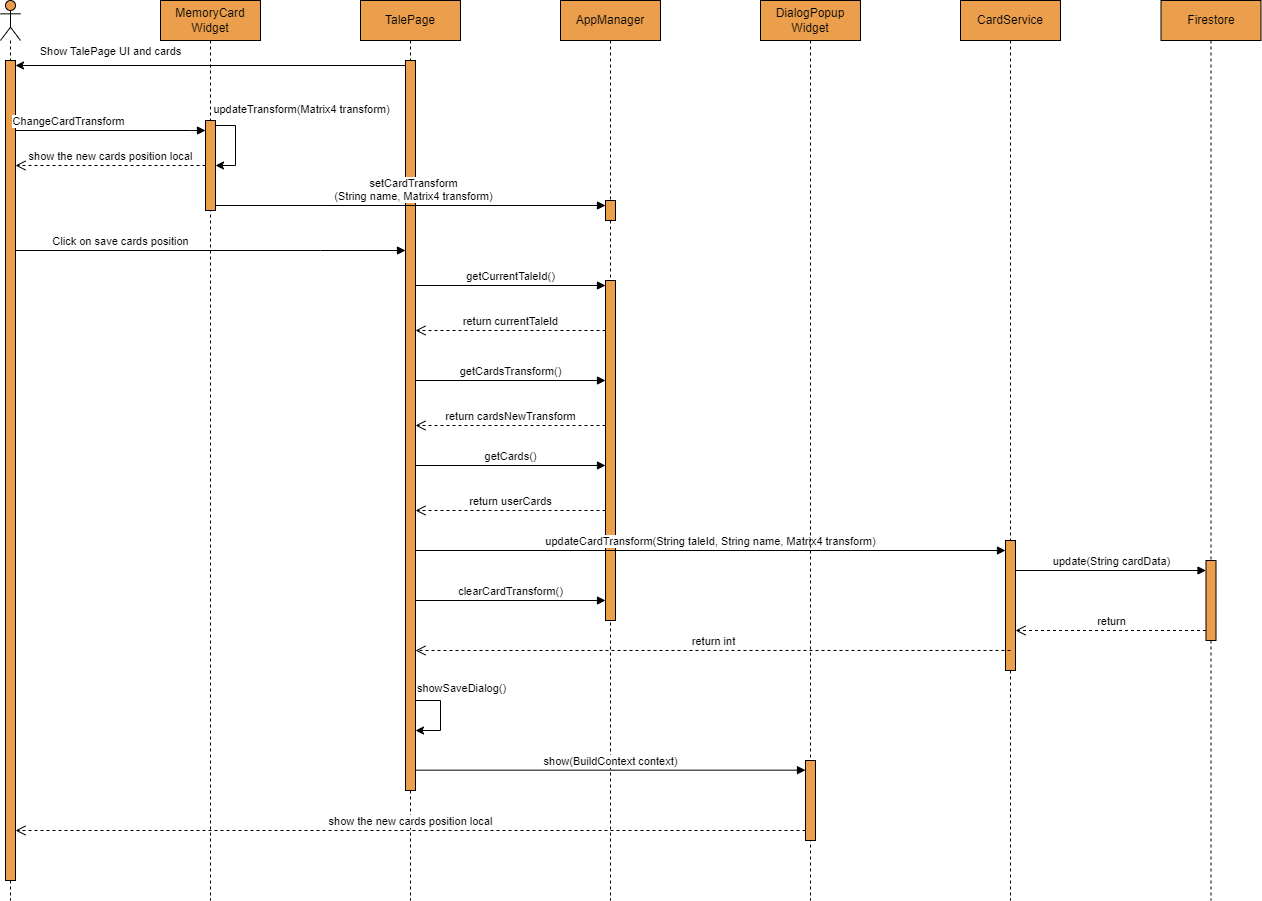

The diagram above was exported from draw.io. Its source (the exported page's mxGraphModel, read from the mxfile embedded in the PNG):
<mxGraphModel dx="918" dy="1523" grid="1" gridSize="10" guides="1" tooltips="1" connect="1" arrows="1" fold="1" page="1" pageScale="1" pageWidth="827" pageHeight="1169" math="0" shadow="0">
  <root>
    <mxCell id="0" />
    <mxCell id="1" parent="0" />
    <mxCell id="NmfkcR2Ydh_nO2Fbmdg1-1" value="" style="shape=umlLifeline;perimeter=lifelinePerimeter;whiteSpace=wrap;html=1;container=1;dropTarget=0;collapsible=0;recursiveResize=0;outlineConnect=0;portConstraint=eastwest;newEdgeStyle={&quot;curved&quot;:0,&quot;rounded&quot;:0};participant=umlActor;fillColor=#eb9f4c;" vertex="1" parent="1">
      <mxGeometry x="30" y="120" width="20" height="900" as="geometry" />
    </mxCell>
    <mxCell id="NmfkcR2Ydh_nO2Fbmdg1-23" value="" style="html=1;points=[[0,0,0,0,5],[0,1,0,0,-5],[1,0,0,0,5],[1,1,0,0,-5]];perimeter=orthogonalPerimeter;outlineConnect=0;targetShapes=umlLifeline;portConstraint=eastwest;newEdgeStyle={&quot;curved&quot;:0,&quot;rounded&quot;:0};strokeColor=default;fillColor=#eb9f4c;" vertex="1" parent="NmfkcR2Ydh_nO2Fbmdg1-1">
      <mxGeometry x="5" y="60" width="10" height="820" as="geometry" />
    </mxCell>
    <mxCell id="NmfkcR2Ydh_nO2Fbmdg1-9" value="TalePage" style="shape=umlLifeline;perimeter=lifelinePerimeter;whiteSpace=wrap;html=1;container=1;dropTarget=0;collapsible=0;recursiveResize=0;outlineConnect=0;portConstraint=eastwest;newEdgeStyle={&quot;curved&quot;:0,&quot;rounded&quot;:0};fillColor=#eb9f4c;" vertex="1" parent="1">
      <mxGeometry x="390" y="120" width="100" height="900" as="geometry" />
    </mxCell>
    <mxCell id="NmfkcR2Ydh_nO2Fbmdg1-22" value="" style="html=1;points=[[0,0,0,0,5],[0,1,0,0,-5],[1,0,0,0,5],[1,1,0,0,-5]];perimeter=orthogonalPerimeter;outlineConnect=0;targetShapes=umlLifeline;portConstraint=eastwest;newEdgeStyle={&quot;curved&quot;:0,&quot;rounded&quot;:0};fillColor=#eb9f4c;" vertex="1" parent="NmfkcR2Ydh_nO2Fbmdg1-9">
      <mxGeometry x="45" y="60" width="10" height="730" as="geometry" />
    </mxCell>
    <mxCell id="NmfkcR2Ydh_nO2Fbmdg1-59" style="edgeStyle=orthogonalEdgeStyle;rounded=0;orthogonalLoop=1;jettySize=auto;html=1;curved=0;" edge="1" parent="NmfkcR2Ydh_nO2Fbmdg1-9">
      <mxGeometry relative="1" as="geometry">
        <mxPoint x="55.000000000000114" y="700.0044827586207" as="sourcePoint" />
        <mxPoint x="55.000000000000114" y="730.0044827586207" as="targetPoint" />
        <Array as="points">
          <mxPoint x="80" y="699.97" />
          <mxPoint x="80" y="729.97" />
        </Array>
      </mxGeometry>
    </mxCell>
    <mxCell id="NmfkcR2Ydh_nO2Fbmdg1-60" value="showSaveDialog()" style="edgeLabel;html=1;align=center;verticalAlign=middle;resizable=0;points=[];" vertex="1" connectable="0" parent="NmfkcR2Ydh_nO2Fbmdg1-59">
      <mxGeometry x="-0.2203" y="2" relative="1" as="geometry">
        <mxPoint x="18" y="-18" as="offset" />
      </mxGeometry>
    </mxCell>
    <mxCell id="NmfkcR2Ydh_nO2Fbmdg1-7" value="ChangeCardTransform" style="html=1;verticalAlign=bottom;endArrow=block;curved=0;rounded=0;" edge="1" target="NmfkcR2Ydh_nO2Fbmdg1-30" parent="1" source="NmfkcR2Ydh_nO2Fbmdg1-23">
      <mxGeometry x="-0.4555" relative="1" as="geometry">
        <mxPoint x="42.395714285714334" y="250" as="sourcePoint" />
        <mxPoint x="437.61" y="250" as="targetPoint" />
        <Array as="points">
          <mxPoint x="220" y="250" />
        </Array>
        <mxPoint as="offset" />
      </mxGeometry>
    </mxCell>
    <mxCell id="NmfkcR2Ydh_nO2Fbmdg1-25" value="MemoryCard&lt;br&gt;Widget" style="shape=umlLifeline;perimeter=lifelinePerimeter;whiteSpace=wrap;html=1;container=1;dropTarget=0;collapsible=0;recursiveResize=0;outlineConnect=0;portConstraint=eastwest;newEdgeStyle={&quot;curved&quot;:0,&quot;rounded&quot;:0};fillColor=#eb9f4c;" vertex="1" parent="1">
      <mxGeometry x="190" y="120" width="100" height="900" as="geometry" />
    </mxCell>
    <mxCell id="NmfkcR2Ydh_nO2Fbmdg1-30" value="" style="html=1;points=[[0,0,0,0,5],[0,1,0,0,-5],[1,0,0,0,5],[1,1,0,0,-5]];perimeter=orthogonalPerimeter;outlineConnect=0;targetShapes=umlLifeline;portConstraint=eastwest;newEdgeStyle={&quot;curved&quot;:0,&quot;rounded&quot;:0};fillColor=#eb9f4c;" vertex="1" parent="NmfkcR2Ydh_nO2Fbmdg1-25">
      <mxGeometry x="45" y="120" width="10" height="90" as="geometry" />
    </mxCell>
    <mxCell id="NmfkcR2Ydh_nO2Fbmdg1-33" style="edgeStyle=orthogonalEdgeStyle;rounded=0;orthogonalLoop=1;jettySize=auto;html=1;curved=0;exitX=1;exitY=0;exitDx=0;exitDy=5;exitPerimeter=0;" edge="1" parent="NmfkcR2Ydh_nO2Fbmdg1-25" source="NmfkcR2Ydh_nO2Fbmdg1-30" target="NmfkcR2Ydh_nO2Fbmdg1-30">
      <mxGeometry relative="1" as="geometry" />
    </mxCell>
    <mxCell id="NmfkcR2Ydh_nO2Fbmdg1-34" value="updateTransform(Matrix4 transform)" style="edgeLabel;html=1;align=center;verticalAlign=middle;resizable=0;points=[];" vertex="1" connectable="0" parent="NmfkcR2Ydh_nO2Fbmdg1-33">
      <mxGeometry x="-0.2203" y="2" relative="1" as="geometry">
        <mxPoint x="63" y="-27" as="offset" />
      </mxGeometry>
    </mxCell>
    <mxCell id="NmfkcR2Ydh_nO2Fbmdg1-26" value="AppManager" style="shape=umlLifeline;perimeter=lifelinePerimeter;whiteSpace=wrap;html=1;container=1;dropTarget=0;collapsible=0;recursiveResize=0;outlineConnect=0;portConstraint=eastwest;newEdgeStyle={&quot;curved&quot;:0,&quot;rounded&quot;:0};fillColor=#eb9f4c;" vertex="1" parent="1">
      <mxGeometry x="590" y="120" width="100" height="900" as="geometry" />
    </mxCell>
    <mxCell id="NmfkcR2Ydh_nO2Fbmdg1-36" value="" style="html=1;points=[[0,0,0,0,5],[0,1,0,0,-5],[1,0,0,0,5],[1,1,0,0,-5]];perimeter=orthogonalPerimeter;outlineConnect=0;targetShapes=umlLifeline;portConstraint=eastwest;newEdgeStyle={&quot;curved&quot;:0,&quot;rounded&quot;:0};fillColor=#eb9f4c;" vertex="1" parent="NmfkcR2Ydh_nO2Fbmdg1-26">
      <mxGeometry x="45" y="200" width="10" height="20" as="geometry" />
    </mxCell>
    <mxCell id="NmfkcR2Ydh_nO2Fbmdg1-27" value="CardService" style="shape=umlLifeline;perimeter=lifelinePerimeter;whiteSpace=wrap;html=1;container=1;dropTarget=0;collapsible=0;recursiveResize=0;outlineConnect=0;portConstraint=eastwest;newEdgeStyle={&quot;curved&quot;:0,&quot;rounded&quot;:0};fillColor=#eb9f4c;" vertex="1" parent="1">
      <mxGeometry x="990" y="120" width="100" height="900" as="geometry" />
    </mxCell>
    <mxCell id="NmfkcR2Ydh_nO2Fbmdg1-28" value="Firestore" style="shape=umlLifeline;perimeter=lifelinePerimeter;whiteSpace=wrap;html=1;container=1;dropTarget=0;collapsible=0;recursiveResize=0;outlineConnect=0;portConstraint=eastwest;newEdgeStyle={&quot;curved&quot;:0,&quot;rounded&quot;:0};fillColor=#eb9f4c;" vertex="1" parent="1">
      <mxGeometry x="1190.5" y="120" width="100" height="900" as="geometry" />
    </mxCell>
    <mxCell id="NmfkcR2Ydh_nO2Fbmdg1-31" style="edgeStyle=orthogonalEdgeStyle;rounded=0;orthogonalLoop=1;jettySize=auto;html=1;curved=0;exitX=0;exitY=0;exitDx=0;exitDy=5;exitPerimeter=0;entryX=1;entryY=0;entryDx=0;entryDy=5;entryPerimeter=0;" edge="1" parent="1" source="NmfkcR2Ydh_nO2Fbmdg1-22" target="NmfkcR2Ydh_nO2Fbmdg1-23">
      <mxGeometry relative="1" as="geometry" />
    </mxCell>
    <mxCell id="NmfkcR2Ydh_nO2Fbmdg1-32" value="Show TalePage UI and cards" style="edgeLabel;html=1;align=center;verticalAlign=middle;resizable=0;points=[];" vertex="1" connectable="0" parent="NmfkcR2Ydh_nO2Fbmdg1-31">
      <mxGeometry x="0.1485" y="-1" relative="1" as="geometry">
        <mxPoint x="-71" y="-14" as="offset" />
      </mxGeometry>
    </mxCell>
    <mxCell id="NmfkcR2Ydh_nO2Fbmdg1-35" value="setCardTransform&lt;br&gt;(String name, Matrix4 transform)" style="html=1;verticalAlign=bottom;endArrow=block;curved=0;rounded=0;exitX=1;exitY=1;exitDx=0;exitDy=-5;exitPerimeter=0;" edge="1" parent="1" source="NmfkcR2Ydh_nO2Fbmdg1-30" target="NmfkcR2Ydh_nO2Fbmdg1-36">
      <mxGeometry x="0.0068" relative="1" as="geometry">
        <mxPoint x="443.70000000000005" y="310.0400000000001" as="sourcePoint" />
        <mxPoint x="635" y="310" as="targetPoint" />
        <mxPoint as="offset" />
      </mxGeometry>
    </mxCell>
    <mxCell id="NmfkcR2Ydh_nO2Fbmdg1-37" value="show the new cards position local" style="html=1;verticalAlign=bottom;endArrow=open;dashed=1;endSize=8;curved=0;rounded=0;" edge="1" parent="1" source="NmfkcR2Ydh_nO2Fbmdg1-30" target="NmfkcR2Ydh_nO2Fbmdg1-23">
      <mxGeometry relative="1" as="geometry">
        <mxPoint x="430" y="281" as="sourcePoint" />
        <mxPoint x="39.5" y="281.36" as="targetPoint" />
      </mxGeometry>
    </mxCell>
    <mxCell id="NmfkcR2Ydh_nO2Fbmdg1-38" value="Click on save cards position" style="html=1;verticalAlign=bottom;endArrow=block;curved=0;rounded=0;" edge="1" parent="1" source="NmfkcR2Ydh_nO2Fbmdg1-23" target="NmfkcR2Ydh_nO2Fbmdg1-22">
      <mxGeometry x="-0.4555" relative="1" as="geometry">
        <mxPoint x="45" y="370" as="sourcePoint" />
        <mxPoint x="435" y="370" as="targetPoint" />
        <Array as="points">
          <mxPoint x="350" y="370" />
        </Array>
        <mxPoint as="offset" />
      </mxGeometry>
    </mxCell>
    <mxCell id="NmfkcR2Ydh_nO2Fbmdg1-43" value="" style="html=1;points=[[0,0,0,0,5],[0,1,0,0,-5],[1,0,0,0,5],[1,1,0,0,-5]];perimeter=orthogonalPerimeter;outlineConnect=0;targetShapes=umlLifeline;portConstraint=eastwest;newEdgeStyle={&quot;curved&quot;:0,&quot;rounded&quot;:0};fillColor=#eb9f4c;" vertex="1" parent="1">
      <mxGeometry x="635" y="400" width="10" height="340" as="geometry" />
    </mxCell>
    <mxCell id="NmfkcR2Ydh_nO2Fbmdg1-44" value="getCurrentTaleId()" style="html=1;verticalAlign=bottom;endArrow=block;curved=0;rounded=0;entryX=0;entryY=0;entryDx=0;entryDy=5;" edge="1" target="NmfkcR2Ydh_nO2Fbmdg1-43" parent="1" source="NmfkcR2Ydh_nO2Fbmdg1-22">
      <mxGeometry relative="1" as="geometry">
        <mxPoint x="530" y="405" as="sourcePoint" />
      </mxGeometry>
    </mxCell>
    <mxCell id="NmfkcR2Ydh_nO2Fbmdg1-45" value="return currentTaleId" style="html=1;verticalAlign=bottom;endArrow=open;dashed=1;endSize=8;curved=0;rounded=0;" edge="1" source="NmfkcR2Ydh_nO2Fbmdg1-43" parent="1">
      <mxGeometry x="-0.0016" relative="1" as="geometry">
        <mxPoint x="445.0000000000001" y="450.00000000000006" as="targetPoint" />
        <mxPoint x="645" y="450.00000000000006" as="sourcePoint" />
        <mxPoint as="offset" />
      </mxGeometry>
    </mxCell>
    <mxCell id="NmfkcR2Ydh_nO2Fbmdg1-48" value="getCardsTransform()" style="html=1;verticalAlign=bottom;endArrow=block;curved=0;rounded=0;entryX=0;entryY=0;entryDx=0;entryDy=5;" edge="1" parent="1">
      <mxGeometry relative="1" as="geometry">
        <mxPoint x="445" y="500" as="sourcePoint" />
        <mxPoint x="635" y="500" as="targetPoint" />
      </mxGeometry>
    </mxCell>
    <mxCell id="NmfkcR2Ydh_nO2Fbmdg1-49" value="return&amp;nbsp;cardsNewTransform" style="html=1;verticalAlign=bottom;endArrow=open;dashed=1;endSize=8;curved=0;rounded=0;" edge="1" parent="1">
      <mxGeometry x="0.0018" relative="1" as="geometry">
        <mxPoint x="445.0000000000001" y="545" as="targetPoint" />
        <mxPoint x="635" y="545" as="sourcePoint" />
        <mxPoint as="offset" />
      </mxGeometry>
    </mxCell>
    <mxCell id="NmfkcR2Ydh_nO2Fbmdg1-50" value="getCards()" style="html=1;verticalAlign=bottom;endArrow=block;curved=0;rounded=0;entryX=0;entryY=0;entryDx=0;entryDy=5;" edge="1" parent="1">
      <mxGeometry relative="1" as="geometry">
        <mxPoint x="445" y="585" as="sourcePoint" />
        <mxPoint x="635" y="585" as="targetPoint" />
      </mxGeometry>
    </mxCell>
    <mxCell id="NmfkcR2Ydh_nO2Fbmdg1-51" value="return&amp;nbsp;userCards" style="html=1;verticalAlign=bottom;endArrow=open;dashed=1;endSize=8;curved=0;rounded=0;" edge="1" parent="1">
      <mxGeometry x="0.0018" relative="1" as="geometry">
        <mxPoint x="445.0000000000001" y="630" as="targetPoint" />
        <mxPoint x="635" y="630" as="sourcePoint" />
        <mxPoint as="offset" />
      </mxGeometry>
    </mxCell>
    <mxCell id="NmfkcR2Ydh_nO2Fbmdg1-52" value="updateCardTransform(String taleId, String name, Matrix4 transform)" style="html=1;verticalAlign=bottom;endArrow=block;curved=0;rounded=0;" edge="1" parent="1" target="NmfkcR2Ydh_nO2Fbmdg1-39">
      <mxGeometry relative="1" as="geometry">
        <mxPoint x="445" y="670" as="sourcePoint" />
        <mxPoint x="635" y="670" as="targetPoint" />
      </mxGeometry>
    </mxCell>
    <mxCell id="NmfkcR2Ydh_nO2Fbmdg1-39" value="" style="html=1;points=[[0,0,0,0,5],[0,1,0,0,-5],[1,0,0,0,5],[1,1,0,0,-5]];perimeter=orthogonalPerimeter;outlineConnect=0;targetShapes=umlLifeline;portConstraint=eastwest;newEdgeStyle={&quot;curved&quot;:0,&quot;rounded&quot;:0};fillColor=#eb9f4c;" vertex="1" parent="1">
      <mxGeometry x="1035" y="660" width="10" height="130" as="geometry" />
    </mxCell>
    <mxCell id="NmfkcR2Ydh_nO2Fbmdg1-54" value="&lt;div&gt;clearCardTransform()&lt;br&gt;&lt;/div&gt;" style="html=1;verticalAlign=bottom;endArrow=block;curved=0;rounded=0;entryX=0;entryY=0;entryDx=0;entryDy=5;" edge="1" parent="1">
      <mxGeometry relative="1" as="geometry">
        <mxPoint x="445" y="720" as="sourcePoint" />
        <mxPoint x="635" y="720" as="targetPoint" />
      </mxGeometry>
    </mxCell>
    <mxCell id="NmfkcR2Ydh_nO2Fbmdg1-55" value="return&amp;nbsp;int" style="html=1;verticalAlign=bottom;endArrow=open;dashed=1;endSize=8;curved=0;rounded=0;exitX=0.5;exitY=0.846;exitDx=0;exitDy=0;exitPerimeter=0;" edge="1" parent="1" source="NmfkcR2Ydh_nO2Fbmdg1-39">
      <mxGeometry x="0.0018" relative="1" as="geometry">
        <mxPoint x="445" y="770" as="targetPoint" />
        <mxPoint x="835" y="770" as="sourcePoint" />
        <mxPoint as="offset" />
      </mxGeometry>
    </mxCell>
    <mxCell id="NmfkcR2Ydh_nO2Fbmdg1-56" value="" style="html=1;points=[[0,0,0,0,5],[0,1,0,0,-5],[1,0,0,0,5],[1,1,0,0,-5]];perimeter=orthogonalPerimeter;outlineConnect=0;targetShapes=umlLifeline;portConstraint=eastwest;newEdgeStyle={&quot;curved&quot;:0,&quot;rounded&quot;:0};fillColor=#eb9f4c;" vertex="1" parent="1">
      <mxGeometry x="1235.5" y="680" width="10" height="80" as="geometry" />
    </mxCell>
    <mxCell id="NmfkcR2Ydh_nO2Fbmdg1-57" value="update(String cardData)" style="html=1;verticalAlign=bottom;endArrow=block;curved=0;rounded=0;entryX=0;entryY=0;entryDx=0;entryDy=5;" edge="1" parent="1">
      <mxGeometry relative="1" as="geometry">
        <mxPoint x="1045.5" y="690" as="sourcePoint" />
        <mxPoint x="1235.5" y="690" as="targetPoint" />
        <mxPoint as="offset" />
      </mxGeometry>
    </mxCell>
    <mxCell id="NmfkcR2Ydh_nO2Fbmdg1-58" value="return" style="html=1;verticalAlign=bottom;endArrow=open;dashed=1;endSize=8;curved=0;rounded=0;" edge="1" parent="1">
      <mxGeometry x="0.0018" relative="1" as="geometry">
        <mxPoint x="1045" y="750" as="targetPoint" />
        <mxPoint x="1235.5" y="750" as="sourcePoint" />
        <mxPoint as="offset" />
      </mxGeometry>
    </mxCell>
    <mxCell id="NmfkcR2Ydh_nO2Fbmdg1-63" value="DialogPopup&lt;br&gt;Widget" style="shape=umlLifeline;perimeter=lifelinePerimeter;whiteSpace=wrap;html=1;container=1;dropTarget=0;collapsible=0;recursiveResize=0;outlineConnect=0;portConstraint=eastwest;newEdgeStyle={&quot;curved&quot;:0,&quot;rounded&quot;:0};fillColor=#eb9f4c;" vertex="1" parent="1">
      <mxGeometry x="790" y="120" width="100" height="900" as="geometry" />
    </mxCell>
    <mxCell id="NmfkcR2Ydh_nO2Fbmdg1-64" value="" style="html=1;points=[[0,0,0,0,5],[0,1,0,0,-5],[1,0,0,0,5],[1,1,0,0,-5]];perimeter=orthogonalPerimeter;outlineConnect=0;targetShapes=umlLifeline;portConstraint=eastwest;newEdgeStyle={&quot;curved&quot;:0,&quot;rounded&quot;:0};fillColor=#eb9f4c;" vertex="1" parent="1">
      <mxGeometry x="835" y="880" width="10" height="80" as="geometry" />
    </mxCell>
    <mxCell id="NmfkcR2Ydh_nO2Fbmdg1-65" value="&lt;div&gt;show(BuildContext context)&lt;br&gt;&lt;/div&gt;" style="html=1;verticalAlign=bottom;endArrow=block;curved=0;rounded=0;" edge="1" parent="1" target="NmfkcR2Ydh_nO2Fbmdg1-64">
      <mxGeometry relative="1" as="geometry">
        <mxPoint x="445" y="889.66" as="sourcePoint" />
        <mxPoint x="635" y="889.66" as="targetPoint" />
      </mxGeometry>
    </mxCell>
    <mxCell id="NmfkcR2Ydh_nO2Fbmdg1-66" value="show the new cards position local" style="html=1;verticalAlign=bottom;endArrow=open;dashed=1;endSize=8;curved=0;rounded=0;" edge="1" parent="1">
      <mxGeometry relative="1" as="geometry">
        <mxPoint x="834.9999999999998" y="950" as="sourcePoint" />
        <mxPoint x="45" y="950" as="targetPoint" />
      </mxGeometry>
    </mxCell>
  </root>
</mxGraphModel>